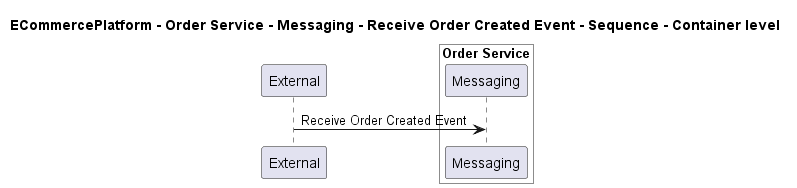

The diagram above was rendered by PlantUML. Its source (embedded in the PNG):
@startuml
!pragma layout smetana

title ECommercePlatform - Order Service - Messaging - Receive Order Created Event - Sequence - Container level

participant "External" as C4InterFlow.SoftwareSystems.ExternalSystem

box "Order Service" #White
    participant "Messaging" as ECommercePlatform.SoftwareSystems.OrderService.Containers.Messaging
end box


C4InterFlow.SoftwareSystems.ExternalSystem -> ECommercePlatform.SoftwareSystems.OrderService.Containers.Messaging : Receive Order Created Event


@enduml